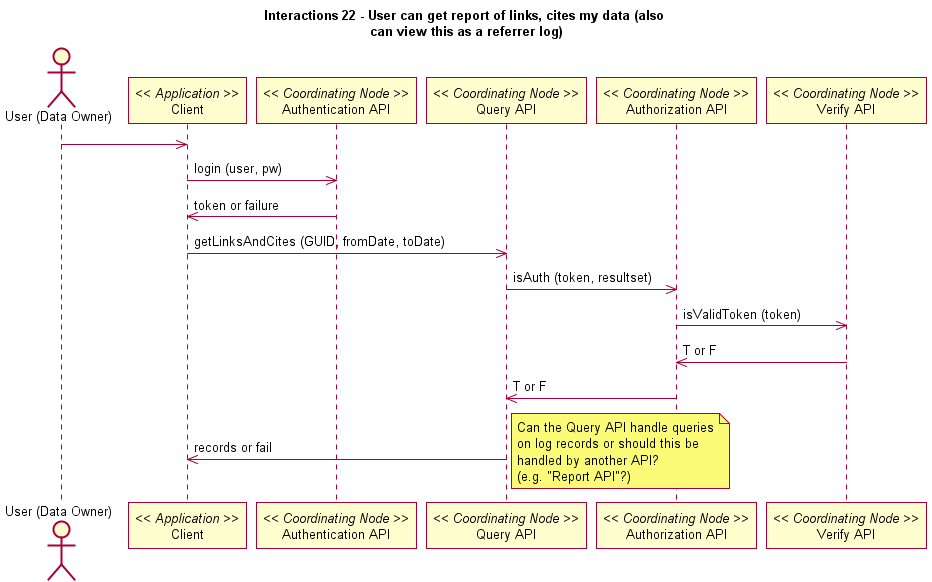

The diagram above was rendered by PlantUML. Its source (embedded in the PNG):
@startuml
title Interactions 22 - User can get report of links, cites my data (also \ncan view this as a referrer log)
actor "User (Data Owner)" as user
participant "Client" as app_client << Application >>
user -> app_client
participant "Authentication API" as c_authenticate << Coordinating Node >>
app_client -> c_authenticate: login (user, pw)
c_authenticate -> app_client: token or failure
participant "Query API" as c_query << Coordinating Node >>
app_client -> c_query: getLinksAndCites (GUID, fromDate, toDate)
participant "Authorization API" as c_authorize << Coordinating Node >>
c_query -> c_authorize: isAuth (token, resultset)
participant "Verify API" as c_ver << Coordinating Node >>
c_authorize -> c_ver: isValidToken (token)
c_ver -> c_authorize: T or F
c_authorize -> c_query: T or F
c_query -> app_client: records or fail
note right
@enduml